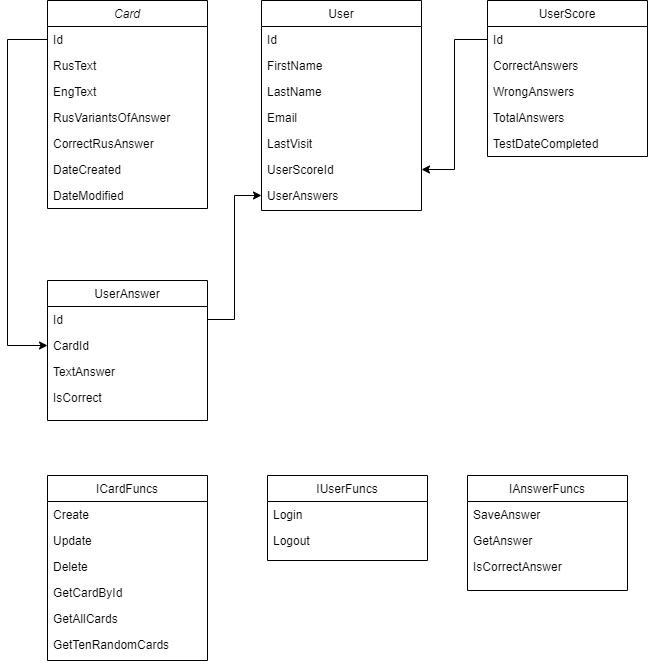

The diagram above was exported from draw.io. Its source (the exported page's mxGraphModel, read from the mxfile embedded in the PNG):
<mxGraphModel dx="1038" dy="579" grid="1" gridSize="10" guides="1" tooltips="1" connect="1" arrows="1" fold="1" page="1" pageScale="1" pageWidth="827" pageHeight="1169" background="#ffffff" math="0" shadow="0">
  <root>
    <mxCell id="WIyWlLk6GJQsqaUBKTNV-0" />
    <mxCell id="WIyWlLk6GJQsqaUBKTNV-1" parent="WIyWlLk6GJQsqaUBKTNV-0" />
    <mxCell id="zkfFHV4jXpPFQw0GAbJ--0" value="Card" style="swimlane;fontStyle=2;align=center;verticalAlign=top;childLayout=stackLayout;horizontal=1;startSize=26;horizontalStack=0;resizeParent=1;resizeLast=0;collapsible=1;marginBottom=0;rounded=0;shadow=0;strokeWidth=1;" parent="WIyWlLk6GJQsqaUBKTNV-1" vertex="1">
      <mxGeometry x="120" y="40" width="160" height="208" as="geometry">
        <mxRectangle x="230" y="140" width="160" height="26" as="alternateBounds" />
      </mxGeometry>
    </mxCell>
    <mxCell id="zkfFHV4jXpPFQw0GAbJ--1" value="Id" style="text;align=left;verticalAlign=top;spacingLeft=4;spacingRight=4;overflow=hidden;rotatable=0;points=[[0,0.5],[1,0.5]];portConstraint=eastwest;" parent="zkfFHV4jXpPFQw0GAbJ--0" vertex="1">
      <mxGeometry y="26" width="160" height="26" as="geometry" />
    </mxCell>
    <mxCell id="zkfFHV4jXpPFQw0GAbJ--2" value="RusText" style="text;align=left;verticalAlign=top;spacingLeft=4;spacingRight=4;overflow=hidden;rotatable=0;points=[[0,0.5],[1,0.5]];portConstraint=eastwest;rounded=0;shadow=0;html=0;" parent="zkfFHV4jXpPFQw0GAbJ--0" vertex="1">
      <mxGeometry y="52" width="160" height="26" as="geometry" />
    </mxCell>
    <mxCell id="zkfFHV4jXpPFQw0GAbJ--3" value="EngText" style="text;align=left;verticalAlign=top;spacingLeft=4;spacingRight=4;overflow=hidden;rotatable=0;points=[[0,0.5],[1,0.5]];portConstraint=eastwest;rounded=0;shadow=0;html=0;" parent="zkfFHV4jXpPFQw0GAbJ--0" vertex="1">
      <mxGeometry y="78" width="160" height="26" as="geometry" />
    </mxCell>
    <mxCell id="honmTcnmG5bo4Mw418VH-4" value="RusVariantsOfAnswer" style="text;align=left;verticalAlign=top;spacingLeft=4;spacingRight=4;overflow=hidden;rotatable=0;points=[[0,0.5],[1,0.5]];portConstraint=eastwest;rounded=0;shadow=0;html=0;" parent="zkfFHV4jXpPFQw0GAbJ--0" vertex="1">
      <mxGeometry y="104" width="160" height="26" as="geometry" />
    </mxCell>
    <mxCell id="honmTcnmG5bo4Mw418VH-23" value="CorrectRusAnswer" style="text;align=left;verticalAlign=top;spacingLeft=4;spacingRight=4;overflow=hidden;rotatable=0;points=[[0,0.5],[1,0.5]];portConstraint=eastwest;rounded=0;shadow=0;html=0;" parent="zkfFHV4jXpPFQw0GAbJ--0" vertex="1">
      <mxGeometry y="130" width="160" height="26" as="geometry" />
    </mxCell>
    <mxCell id="honmTcnmG5bo4Mw418VH-5" value="DateCreated" style="text;align=left;verticalAlign=top;spacingLeft=4;spacingRight=4;overflow=hidden;rotatable=0;points=[[0,0.5],[1,0.5]];portConstraint=eastwest;rounded=0;shadow=0;html=0;" parent="zkfFHV4jXpPFQw0GAbJ--0" vertex="1">
      <mxGeometry y="156" width="160" height="26" as="geometry" />
    </mxCell>
    <mxCell id="honmTcnmG5bo4Mw418VH-6" value="DateModified" style="text;align=left;verticalAlign=top;spacingLeft=4;spacingRight=4;overflow=hidden;rotatable=0;points=[[0,0.5],[1,0.5]];portConstraint=eastwest;rounded=0;shadow=0;html=0;" parent="zkfFHV4jXpPFQw0GAbJ--0" vertex="1">
      <mxGeometry y="182" width="160" height="26" as="geometry" />
    </mxCell>
    <mxCell id="zkfFHV4jXpPFQw0GAbJ--6" value="UserAnswer" style="swimlane;fontStyle=0;align=center;verticalAlign=top;childLayout=stackLayout;horizontal=1;startSize=26;horizontalStack=0;resizeParent=1;resizeLast=0;collapsible=1;marginBottom=0;rounded=0;shadow=0;strokeWidth=1;" parent="WIyWlLk6GJQsqaUBKTNV-1" vertex="1">
      <mxGeometry x="120" y="320" width="160" height="140" as="geometry">
        <mxRectangle x="130" y="380" width="160" height="26" as="alternateBounds" />
      </mxGeometry>
    </mxCell>
    <mxCell id="zkfFHV4jXpPFQw0GAbJ--7" value="Id" style="text;align=left;verticalAlign=top;spacingLeft=4;spacingRight=4;overflow=hidden;rotatable=0;points=[[0,0.5],[1,0.5]];portConstraint=eastwest;" parent="zkfFHV4jXpPFQw0GAbJ--6" vertex="1">
      <mxGeometry y="26" width="160" height="26" as="geometry" />
    </mxCell>
    <mxCell id="zkfFHV4jXpPFQw0GAbJ--8" value="CardId" style="text;align=left;verticalAlign=top;spacingLeft=4;spacingRight=4;overflow=hidden;rotatable=0;points=[[0,0.5],[1,0.5]];portConstraint=eastwest;rounded=0;shadow=0;html=0;" parent="zkfFHV4jXpPFQw0GAbJ--6" vertex="1">
      <mxGeometry y="52" width="160" height="26" as="geometry" />
    </mxCell>
    <mxCell id="honmTcnmG5bo4Mw418VH-20" value="TextAnswer" style="text;align=left;verticalAlign=top;spacingLeft=4;spacingRight=4;overflow=hidden;rotatable=0;points=[[0,0.5],[1,0.5]];portConstraint=eastwest;rounded=0;shadow=0;html=0;" parent="zkfFHV4jXpPFQw0GAbJ--6" vertex="1">
      <mxGeometry y="78" width="160" height="26" as="geometry" />
    </mxCell>
    <mxCell id="honmTcnmG5bo4Mw418VH-22" value="IsCorrect" style="text;align=left;verticalAlign=top;spacingLeft=4;spacingRight=4;overflow=hidden;rotatable=0;points=[[0,0.5],[1,0.5]];portConstraint=eastwest;rounded=0;shadow=0;html=0;" parent="zkfFHV4jXpPFQw0GAbJ--6" vertex="1">
      <mxGeometry y="104" width="160" height="26" as="geometry" />
    </mxCell>
    <mxCell id="zkfFHV4jXpPFQw0GAbJ--13" value="UserScore" style="swimlane;fontStyle=0;align=center;verticalAlign=top;childLayout=stackLayout;horizontal=1;startSize=26;horizontalStack=0;resizeParent=1;resizeLast=0;collapsible=1;marginBottom=0;rounded=0;shadow=0;strokeWidth=1;" parent="WIyWlLk6GJQsqaUBKTNV-1" vertex="1">
      <mxGeometry x="560" y="40" width="160" height="156" as="geometry">
        <mxRectangle x="340" y="380" width="170" height="26" as="alternateBounds" />
      </mxGeometry>
    </mxCell>
    <mxCell id="zkfFHV4jXpPFQw0GAbJ--14" value="Id" style="text;align=left;verticalAlign=top;spacingLeft=4;spacingRight=4;overflow=hidden;rotatable=0;points=[[0,0.5],[1,0.5]];portConstraint=eastwest;" parent="zkfFHV4jXpPFQw0GAbJ--13" vertex="1">
      <mxGeometry y="26" width="160" height="26" as="geometry" />
    </mxCell>
    <mxCell id="honmTcnmG5bo4Mw418VH-9" value="CorrectAnswers" style="text;align=left;verticalAlign=top;spacingLeft=4;spacingRight=4;overflow=hidden;rotatable=0;points=[[0,0.5],[1,0.5]];portConstraint=eastwest;" parent="zkfFHV4jXpPFQw0GAbJ--13" vertex="1">
      <mxGeometry y="52" width="160" height="26" as="geometry" />
    </mxCell>
    <mxCell id="honmTcnmG5bo4Mw418VH-10" value="WrongAnswers" style="text;align=left;verticalAlign=top;spacingLeft=4;spacingRight=4;overflow=hidden;rotatable=0;points=[[0,0.5],[1,0.5]];portConstraint=eastwest;" parent="zkfFHV4jXpPFQw0GAbJ--13" vertex="1">
      <mxGeometry y="78" width="160" height="26" as="geometry" />
    </mxCell>
    <mxCell id="honmTcnmG5bo4Mw418VH-11" value="TotalAnswers" style="text;align=left;verticalAlign=top;spacingLeft=4;spacingRight=4;overflow=hidden;rotatable=0;points=[[0,0.5],[1,0.5]];portConstraint=eastwest;" parent="zkfFHV4jXpPFQw0GAbJ--13" vertex="1">
      <mxGeometry y="104" width="160" height="26" as="geometry" />
    </mxCell>
    <mxCell id="honmTcnmG5bo4Mw418VH-12" value="TestDateCompleted" style="text;align=left;verticalAlign=top;spacingLeft=4;spacingRight=4;overflow=hidden;rotatable=0;points=[[0,0.5],[1,0.5]];portConstraint=eastwest;" parent="zkfFHV4jXpPFQw0GAbJ--13" vertex="1">
      <mxGeometry y="130" width="160" height="26" as="geometry" />
    </mxCell>
    <mxCell id="zkfFHV4jXpPFQw0GAbJ--17" value="User" style="swimlane;fontStyle=0;align=center;verticalAlign=top;childLayout=stackLayout;horizontal=1;startSize=26;horizontalStack=0;resizeParent=1;resizeLast=0;collapsible=1;marginBottom=0;rounded=0;shadow=0;strokeWidth=1;" parent="WIyWlLk6GJQsqaUBKTNV-1" vertex="1">
      <mxGeometry x="334" y="40" width="160" height="210" as="geometry">
        <mxRectangle x="550" y="140" width="160" height="26" as="alternateBounds" />
      </mxGeometry>
    </mxCell>
    <mxCell id="zkfFHV4jXpPFQw0GAbJ--18" value="Id" style="text;align=left;verticalAlign=top;spacingLeft=4;spacingRight=4;overflow=hidden;rotatable=0;points=[[0,0.5],[1,0.5]];portConstraint=eastwest;" parent="zkfFHV4jXpPFQw0GAbJ--17" vertex="1">
      <mxGeometry y="26" width="160" height="26" as="geometry" />
    </mxCell>
    <mxCell id="zkfFHV4jXpPFQw0GAbJ--19" value="FirstName" style="text;align=left;verticalAlign=top;spacingLeft=4;spacingRight=4;overflow=hidden;rotatable=0;points=[[0,0.5],[1,0.5]];portConstraint=eastwest;rounded=0;shadow=0;html=0;" parent="zkfFHV4jXpPFQw0GAbJ--17" vertex="1">
      <mxGeometry y="52" width="160" height="26" as="geometry" />
    </mxCell>
    <mxCell id="zkfFHV4jXpPFQw0GAbJ--20" value="LastName" style="text;align=left;verticalAlign=top;spacingLeft=4;spacingRight=4;overflow=hidden;rotatable=0;points=[[0,0.5],[1,0.5]];portConstraint=eastwest;rounded=0;shadow=0;html=0;" parent="zkfFHV4jXpPFQw0GAbJ--17" vertex="1">
      <mxGeometry y="78" width="160" height="26" as="geometry" />
    </mxCell>
    <mxCell id="zkfFHV4jXpPFQw0GAbJ--21" value="Email" style="text;align=left;verticalAlign=top;spacingLeft=4;spacingRight=4;overflow=hidden;rotatable=0;points=[[0,0.5],[1,0.5]];portConstraint=eastwest;rounded=0;shadow=0;html=0;" parent="zkfFHV4jXpPFQw0GAbJ--17" vertex="1">
      <mxGeometry y="104" width="160" height="26" as="geometry" />
    </mxCell>
    <mxCell id="zkfFHV4jXpPFQw0GAbJ--22" value="LastVisit" style="text;align=left;verticalAlign=top;spacingLeft=4;spacingRight=4;overflow=hidden;rotatable=0;points=[[0,0.5],[1,0.5]];portConstraint=eastwest;rounded=0;shadow=0;html=0;" parent="zkfFHV4jXpPFQw0GAbJ--17" vertex="1">
      <mxGeometry y="130" width="160" height="26" as="geometry" />
    </mxCell>
    <mxCell id="honmTcnmG5bo4Mw418VH-7" value="UserScoreId" style="text;align=left;verticalAlign=top;spacingLeft=4;spacingRight=4;overflow=hidden;rotatable=0;points=[[0,0.5],[1,0.5]];portConstraint=eastwest;rounded=0;shadow=0;html=0;" parent="zkfFHV4jXpPFQw0GAbJ--17" vertex="1">
      <mxGeometry y="156" width="160" height="26" as="geometry" />
    </mxCell>
    <mxCell id="honmTcnmG5bo4Mw418VH-8" value="UserAnswers" style="text;align=left;verticalAlign=top;spacingLeft=4;spacingRight=4;overflow=hidden;rotatable=0;points=[[0,0.5],[1,0.5]];portConstraint=eastwest;rounded=0;shadow=0;html=0;" parent="zkfFHV4jXpPFQw0GAbJ--17" vertex="1">
      <mxGeometry y="182" width="160" height="26" as="geometry" />
    </mxCell>
    <mxCell id="honmTcnmG5bo4Mw418VH-25" style="edgeStyle=orthogonalEdgeStyle;rounded=0;orthogonalLoop=1;jettySize=auto;html=1;exitX=1;exitY=0.5;exitDx=0;exitDy=0;entryX=0;entryY=0.5;entryDx=0;entryDy=0;" parent="WIyWlLk6GJQsqaUBKTNV-1" source="zkfFHV4jXpPFQw0GAbJ--7" target="honmTcnmG5bo4Mw418VH-8" edge="1">
      <mxGeometry relative="1" as="geometry" />
    </mxCell>
    <mxCell id="honmTcnmG5bo4Mw418VH-26" style="edgeStyle=orthogonalEdgeStyle;rounded=0;orthogonalLoop=1;jettySize=auto;html=1;exitX=0;exitY=0.5;exitDx=0;exitDy=0;entryX=0;entryY=0.5;entryDx=0;entryDy=0;" parent="WIyWlLk6GJQsqaUBKTNV-1" source="zkfFHV4jXpPFQw0GAbJ--1" target="zkfFHV4jXpPFQw0GAbJ--8" edge="1">
      <mxGeometry relative="1" as="geometry">
        <mxPoint x="90" y="390" as="targetPoint" />
        <Array as="points">
          <mxPoint x="80" y="79" />
          <mxPoint x="80" y="385" />
        </Array>
      </mxGeometry>
    </mxCell>
    <mxCell id="honmTcnmG5bo4Mw418VH-27" style="edgeStyle=orthogonalEdgeStyle;rounded=0;orthogonalLoop=1;jettySize=auto;html=1;exitX=0;exitY=0.5;exitDx=0;exitDy=0;entryX=1;entryY=0.5;entryDx=0;entryDy=0;" parent="WIyWlLk6GJQsqaUBKTNV-1" source="zkfFHV4jXpPFQw0GAbJ--14" target="honmTcnmG5bo4Mw418VH-7" edge="1">
      <mxGeometry relative="1" as="geometry" />
    </mxCell>
    <mxCell id="honmTcnmG5bo4Mw418VH-28" value="ICardFuncs" style="swimlane;fontStyle=0;align=center;verticalAlign=top;childLayout=stackLayout;horizontal=1;startSize=26;horizontalStack=0;resizeParent=1;resizeLast=0;collapsible=1;marginBottom=0;rounded=0;shadow=0;strokeWidth=1;" parent="WIyWlLk6GJQsqaUBKTNV-1" vertex="1">
      <mxGeometry x="120" y="515" width="160" height="185" as="geometry">
        <mxRectangle x="130" y="380" width="160" height="26" as="alternateBounds" />
      </mxGeometry>
    </mxCell>
    <mxCell id="honmTcnmG5bo4Mw418VH-29" value="Create" style="text;align=left;verticalAlign=top;spacingLeft=4;spacingRight=4;overflow=hidden;rotatable=0;points=[[0,0.5],[1,0.5]];portConstraint=eastwest;" parent="honmTcnmG5bo4Mw418VH-28" vertex="1">
      <mxGeometry y="26" width="160" height="26" as="geometry" />
    </mxCell>
    <mxCell id="honmTcnmG5bo4Mw418VH-30" value="Update" style="text;align=left;verticalAlign=top;spacingLeft=4;spacingRight=4;overflow=hidden;rotatable=0;points=[[0,0.5],[1,0.5]];portConstraint=eastwest;rounded=0;shadow=0;html=0;" parent="honmTcnmG5bo4Mw418VH-28" vertex="1">
      <mxGeometry y="52" width="160" height="26" as="geometry" />
    </mxCell>
    <mxCell id="honmTcnmG5bo4Mw418VH-31" value="Delete" style="text;align=left;verticalAlign=top;spacingLeft=4;spacingRight=4;overflow=hidden;rotatable=0;points=[[0,0.5],[1,0.5]];portConstraint=eastwest;rounded=0;shadow=0;html=0;" parent="honmTcnmG5bo4Mw418VH-28" vertex="1">
      <mxGeometry y="78" width="160" height="26" as="geometry" />
    </mxCell>
    <mxCell id="honmTcnmG5bo4Mw418VH-32" value="GetCardById" style="text;align=left;verticalAlign=top;spacingLeft=4;spacingRight=4;overflow=hidden;rotatable=0;points=[[0,0.5],[1,0.5]];portConstraint=eastwest;rounded=0;shadow=0;html=0;" parent="honmTcnmG5bo4Mw418VH-28" vertex="1">
      <mxGeometry y="104" width="160" height="26" as="geometry" />
    </mxCell>
    <mxCell id="honmTcnmG5bo4Mw418VH-33" value="GetAllCards" style="text;align=left;verticalAlign=top;spacingLeft=4;spacingRight=4;overflow=hidden;rotatable=0;points=[[0,0.5],[1,0.5]];portConstraint=eastwest;rounded=0;shadow=0;html=0;" parent="honmTcnmG5bo4Mw418VH-28" vertex="1">
      <mxGeometry y="130" width="160" height="26" as="geometry" />
    </mxCell>
    <mxCell id="honmTcnmG5bo4Mw418VH-34" value="GetTenRandomCards" style="text;align=left;verticalAlign=top;spacingLeft=4;spacingRight=4;overflow=hidden;rotatable=0;points=[[0,0.5],[1,0.5]];portConstraint=eastwest;rounded=0;shadow=0;html=0;" parent="honmTcnmG5bo4Mw418VH-28" vertex="1">
      <mxGeometry y="156" width="160" height="26" as="geometry" />
    </mxCell>
    <mxCell id="honmTcnmG5bo4Mw418VH-36" value="IUserFuncs" style="swimlane;fontStyle=0;align=center;verticalAlign=top;childLayout=stackLayout;horizontal=1;startSize=26;horizontalStack=0;resizeParent=1;resizeLast=0;collapsible=1;marginBottom=0;rounded=0;shadow=0;strokeWidth=1;" parent="WIyWlLk6GJQsqaUBKTNV-1" vertex="1">
      <mxGeometry x="340" y="515" width="160" height="85" as="geometry">
        <mxRectangle x="130" y="380" width="160" height="26" as="alternateBounds" />
      </mxGeometry>
    </mxCell>
    <mxCell id="honmTcnmG5bo4Mw418VH-37" value="Login" style="text;align=left;verticalAlign=top;spacingLeft=4;spacingRight=4;overflow=hidden;rotatable=0;points=[[0,0.5],[1,0.5]];portConstraint=eastwest;" parent="honmTcnmG5bo4Mw418VH-36" vertex="1">
      <mxGeometry y="26" width="160" height="26" as="geometry" />
    </mxCell>
    <mxCell id="honmTcnmG5bo4Mw418VH-38" value="Logout" style="text;align=left;verticalAlign=top;spacingLeft=4;spacingRight=4;overflow=hidden;rotatable=0;points=[[0,0.5],[1,0.5]];portConstraint=eastwest;rounded=0;shadow=0;html=0;" parent="honmTcnmG5bo4Mw418VH-36" vertex="1">
      <mxGeometry y="52" width="160" height="26" as="geometry" />
    </mxCell>
    <mxCell id="honmTcnmG5bo4Mw418VH-43" value="IAnswerFuncs" style="swimlane;fontStyle=0;align=center;verticalAlign=top;childLayout=stackLayout;horizontal=1;startSize=26;horizontalStack=0;resizeParent=1;resizeLast=0;collapsible=1;marginBottom=0;rounded=0;shadow=0;strokeWidth=1;" parent="WIyWlLk6GJQsqaUBKTNV-1" vertex="1">
      <mxGeometry x="540" y="515" width="160" height="115" as="geometry">
        <mxRectangle x="130" y="380" width="160" height="26" as="alternateBounds" />
      </mxGeometry>
    </mxCell>
    <mxCell id="honmTcnmG5bo4Mw418VH-44" value="SaveAnswer" style="text;align=left;verticalAlign=top;spacingLeft=4;spacingRight=4;overflow=hidden;rotatable=0;points=[[0,0.5],[1,0.5]];portConstraint=eastwest;" parent="honmTcnmG5bo4Mw418VH-43" vertex="1">
      <mxGeometry y="26" width="160" height="26" as="geometry" />
    </mxCell>
    <mxCell id="honmTcnmG5bo4Mw418VH-45" value="GetAnswer" style="text;align=left;verticalAlign=top;spacingLeft=4;spacingRight=4;overflow=hidden;rotatable=0;points=[[0,0.5],[1,0.5]];portConstraint=eastwest;rounded=0;shadow=0;html=0;" parent="honmTcnmG5bo4Mw418VH-43" vertex="1">
      <mxGeometry y="52" width="160" height="26" as="geometry" />
    </mxCell>
    <mxCell id="honmTcnmG5bo4Mw418VH-46" value="IsCorrectAnswer" style="text;align=left;verticalAlign=top;spacingLeft=4;spacingRight=4;overflow=hidden;rotatable=0;points=[[0,0.5],[1,0.5]];portConstraint=eastwest;rounded=0;shadow=0;html=0;" parent="honmTcnmG5bo4Mw418VH-43" vertex="1">
      <mxGeometry y="78" width="160" height="26" as="geometry" />
    </mxCell>
  </root>
</mxGraphModel>